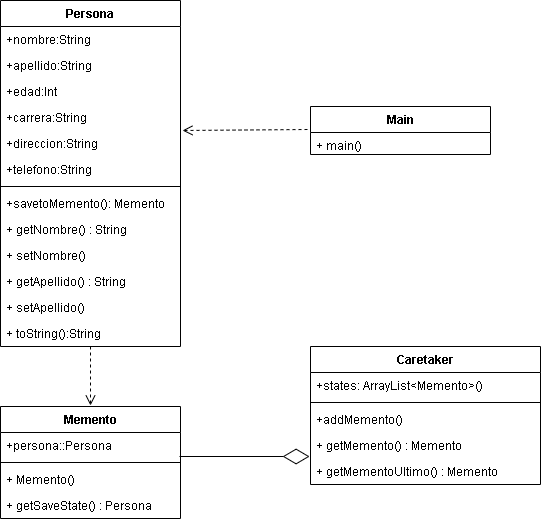

The diagram above was exported from draw.io. Its source (the exported page's mxGraphModel, read from the mxfile embedded in the PNG):
<mxGraphModel dx="1422" dy="1963" grid="1" gridSize="10" guides="1" tooltips="1" connect="1" arrows="1" fold="1" page="1" pageScale="1" pageWidth="827" pageHeight="1169" math="0" shadow="0">
  <root>
    <mxCell id="pP7u758CfeReUvyUf6h--0" />
    <mxCell id="pP7u758CfeReUvyUf6h--1" parent="pP7u758CfeReUvyUf6h--0" />
    <mxCell id="dcWW14y4JdvuiCIoZX7g-18" value="" style="endArrow=diamondThin;endFill=0;endSize=24;html=1;entryX=-0.004;entryY=0.923;entryDx=0;entryDy=0;entryPerimeter=0;" parent="pP7u758CfeReUvyUf6h--1" target="dcWW14y4JdvuiCIoZX7g-1" edge="1">
      <mxGeometry width="160" relative="1" as="geometry">
        <mxPoint x="359" y="450" as="sourcePoint" />
        <mxPoint x="364" y="470" as="targetPoint" />
      </mxGeometry>
    </mxCell>
    <mxCell id="BNRmd-4wrcndXWbBycIj-19" value="Memento" style="swimlane;fontStyle=1;align=center;verticalAlign=top;childLayout=stackLayout;horizontal=1;startSize=26;horizontalStack=0;resizeParent=1;resizeParentMax=0;resizeLast=0;collapsible=1;marginBottom=0;" parent="pP7u758CfeReUvyUf6h--1" vertex="1">
      <mxGeometry x="180" y="400" width="180" height="112" as="geometry" />
    </mxCell>
    <mxCell id="BNRmd-4wrcndXWbBycIj-20" value="+persona::Persona" style="text;strokeColor=none;fillColor=none;align=left;verticalAlign=top;spacingLeft=4;spacingRight=4;overflow=hidden;rotatable=0;points=[[0,0.5],[1,0.5]];portConstraint=eastwest;" parent="BNRmd-4wrcndXWbBycIj-19" vertex="1">
      <mxGeometry y="26" width="180" height="26" as="geometry" />
    </mxCell>
    <mxCell id="BNRmd-4wrcndXWbBycIj-22" value="" style="line;strokeWidth=1;fillColor=none;align=left;verticalAlign=middle;spacingTop=-1;spacingLeft=3;spacingRight=3;rotatable=0;labelPosition=right;points=[];portConstraint=eastwest;" parent="BNRmd-4wrcndXWbBycIj-19" vertex="1">
      <mxGeometry y="52" width="180" height="8" as="geometry" />
    </mxCell>
    <mxCell id="BNRmd-4wrcndXWbBycIj-27" value="+ Memento() " style="text;strokeColor=none;fillColor=none;align=left;verticalAlign=top;spacingLeft=4;spacingRight=4;overflow=hidden;rotatable=0;points=[[0,0.5],[1,0.5]];portConstraint=eastwest;" parent="BNRmd-4wrcndXWbBycIj-19" vertex="1">
      <mxGeometry y="60" width="180" height="26" as="geometry" />
    </mxCell>
    <mxCell id="BNRmd-4wrcndXWbBycIj-26" value="+ getSaveState() : Persona" style="text;strokeColor=none;fillColor=none;align=left;verticalAlign=top;spacingLeft=4;spacingRight=4;overflow=hidden;rotatable=0;points=[[0,0.5],[1,0.5]];portConstraint=eastwest;" parent="BNRmd-4wrcndXWbBycIj-19" vertex="1">
      <mxGeometry y="86" width="180" height="26" as="geometry" />
    </mxCell>
    <mxCell id="BNRmd-4wrcndXWbBycIj-28" value="Persona" style="swimlane;fontStyle=1;align=center;verticalAlign=top;childLayout=stackLayout;horizontal=1;startSize=26;horizontalStack=0;resizeParent=1;resizeParentMax=0;resizeLast=0;collapsible=1;marginBottom=0;" parent="pP7u758CfeReUvyUf6h--1" vertex="1">
      <mxGeometry x="180" y="-6" width="180" height="346" as="geometry" />
    </mxCell>
    <mxCell id="BNRmd-4wrcndXWbBycIj-29" value="+nombre:String" style="text;strokeColor=none;fillColor=none;align=left;verticalAlign=top;spacingLeft=4;spacingRight=4;overflow=hidden;rotatable=0;points=[[0,0.5],[1,0.5]];portConstraint=eastwest;" parent="BNRmd-4wrcndXWbBycIj-28" vertex="1">
      <mxGeometry y="26" width="180" height="26" as="geometry" />
    </mxCell>
    <mxCell id="dcWW14y4JdvuiCIoZX7g-2" value="+apellido:String" style="text;strokeColor=none;fillColor=none;align=left;verticalAlign=top;spacingLeft=4;spacingRight=4;overflow=hidden;rotatable=0;points=[[0,0.5],[1,0.5]];portConstraint=eastwest;" parent="BNRmd-4wrcndXWbBycIj-28" vertex="1">
      <mxGeometry y="52" width="180" height="26" as="geometry" />
    </mxCell>
    <mxCell id="dcWW14y4JdvuiCIoZX7g-3" value="+edad:Int" style="text;strokeColor=none;fillColor=none;align=left;verticalAlign=top;spacingLeft=4;spacingRight=4;overflow=hidden;rotatable=0;points=[[0,0.5],[1,0.5]];portConstraint=eastwest;" parent="BNRmd-4wrcndXWbBycIj-28" vertex="1">
      <mxGeometry y="78" width="180" height="26" as="geometry" />
    </mxCell>
    <mxCell id="dcWW14y4JdvuiCIoZX7g-4" value="+carrera:String" style="text;strokeColor=none;fillColor=none;align=left;verticalAlign=top;spacingLeft=4;spacingRight=4;overflow=hidden;rotatable=0;points=[[0,0.5],[1,0.5]];portConstraint=eastwest;" parent="BNRmd-4wrcndXWbBycIj-28" vertex="1">
      <mxGeometry y="104" width="180" height="26" as="geometry" />
    </mxCell>
    <mxCell id="dcWW14y4JdvuiCIoZX7g-5" value="+direccion:String" style="text;strokeColor=none;fillColor=none;align=left;verticalAlign=top;spacingLeft=4;spacingRight=4;overflow=hidden;rotatable=0;points=[[0,0.5],[1,0.5]];portConstraint=eastwest;" parent="BNRmd-4wrcndXWbBycIj-28" vertex="1">
      <mxGeometry y="130" width="180" height="26" as="geometry" />
    </mxCell>
    <mxCell id="dcWW14y4JdvuiCIoZX7g-6" value="+telefono:String" style="text;strokeColor=none;fillColor=none;align=left;verticalAlign=top;spacingLeft=4;spacingRight=4;overflow=hidden;rotatable=0;points=[[0,0.5],[1,0.5]];portConstraint=eastwest;" parent="BNRmd-4wrcndXWbBycIj-28" vertex="1">
      <mxGeometry y="156" width="180" height="26" as="geometry" />
    </mxCell>
    <mxCell id="BNRmd-4wrcndXWbBycIj-31" value="" style="line;strokeWidth=1;fillColor=none;align=left;verticalAlign=middle;spacingTop=-1;spacingLeft=3;spacingRight=3;rotatable=0;labelPosition=right;points=[];portConstraint=eastwest;" parent="BNRmd-4wrcndXWbBycIj-28" vertex="1">
      <mxGeometry y="182" width="180" height="8" as="geometry" />
    </mxCell>
    <mxCell id="BNRmd-4wrcndXWbBycIj-32" value="+savetoMemento(): Memento" style="text;strokeColor=none;fillColor=none;align=left;verticalAlign=top;spacingLeft=4;spacingRight=4;overflow=hidden;rotatable=0;points=[[0,0.5],[1,0.5]];portConstraint=eastwest;" parent="BNRmd-4wrcndXWbBycIj-28" vertex="1">
      <mxGeometry y="190" width="180" height="26" as="geometry" />
    </mxCell>
    <mxCell id="BNRmd-4wrcndXWbBycIj-33" value="+ getNombre() : String" style="text;strokeColor=none;fillColor=none;align=left;verticalAlign=top;spacingLeft=4;spacingRight=4;overflow=hidden;rotatable=0;points=[[0,0.5],[1,0.5]];portConstraint=eastwest;" parent="BNRmd-4wrcndXWbBycIj-28" vertex="1">
      <mxGeometry y="216" width="180" height="26" as="geometry" />
    </mxCell>
    <mxCell id="BNRmd-4wrcndXWbBycIj-34" value="+ setNombre() " style="text;strokeColor=none;fillColor=none;align=left;verticalAlign=top;spacingLeft=4;spacingRight=4;overflow=hidden;rotatable=0;points=[[0,0.5],[1,0.5]];portConstraint=eastwest;" parent="BNRmd-4wrcndXWbBycIj-28" vertex="1">
      <mxGeometry y="242" width="180" height="26" as="geometry" />
    </mxCell>
    <mxCell id="dcWW14y4JdvuiCIoZX7g-7" value="+ getApellido() : String" style="text;strokeColor=none;fillColor=none;align=left;verticalAlign=top;spacingLeft=4;spacingRight=4;overflow=hidden;rotatable=0;points=[[0,0.5],[1,0.5]];portConstraint=eastwest;" parent="BNRmd-4wrcndXWbBycIj-28" vertex="1">
      <mxGeometry y="268" width="180" height="26" as="geometry" />
    </mxCell>
    <mxCell id="dcWW14y4JdvuiCIoZX7g-8" value="+ setApellido() " style="text;strokeColor=none;fillColor=none;align=left;verticalAlign=top;spacingLeft=4;spacingRight=4;overflow=hidden;rotatable=0;points=[[0,0.5],[1,0.5]];portConstraint=eastwest;" parent="BNRmd-4wrcndXWbBycIj-28" vertex="1">
      <mxGeometry y="294" width="180" height="26" as="geometry" />
    </mxCell>
    <mxCell id="dcWW14y4JdvuiCIoZX7g-17" value="+ toString():String " style="text;strokeColor=none;fillColor=none;align=left;verticalAlign=top;spacingLeft=4;spacingRight=4;overflow=hidden;rotatable=0;points=[[0,0.5],[1,0.5]];portConstraint=eastwest;" parent="BNRmd-4wrcndXWbBycIj-28" vertex="1">
      <mxGeometry y="320" width="180" height="26" as="geometry" />
    </mxCell>
    <mxCell id="BNRmd-4wrcndXWbBycIj-17" value="Main" style="swimlane;fontStyle=1;align=center;verticalAlign=top;childLayout=stackLayout;horizontal=1;startSize=26;horizontalStack=0;resizeParent=1;resizeParentMax=0;resizeLast=0;collapsible=1;marginBottom=0;" parent="pP7u758CfeReUvyUf6h--1" vertex="1">
      <mxGeometry x="490" y="100" width="180" height="48" as="geometry" />
    </mxCell>
    <mxCell id="BNRmd-4wrcndXWbBycIj-18" value="+ main()" style="text;strokeColor=none;fillColor=none;align=left;verticalAlign=top;spacingLeft=4;spacingRight=4;overflow=hidden;rotatable=0;points=[[0,0.5],[1,0.5]];portConstraint=eastwest;" parent="BNRmd-4wrcndXWbBycIj-17" vertex="1">
      <mxGeometry y="26" width="180" height="22" as="geometry" />
    </mxCell>
    <mxCell id="dcWW14y4JdvuiCIoZX7g-21" value="" style="html=1;verticalAlign=bottom;endArrow=open;dashed=1;endSize=8;" parent="pP7u758CfeReUvyUf6h--1" edge="1" source="dcWW14y4JdvuiCIoZX7g-17">
      <mxGeometry relative="1" as="geometry">
        <mxPoint x="242" y="338" as="sourcePoint" />
        <mxPoint x="270" y="399" as="targetPoint" />
      </mxGeometry>
    </mxCell>
    <mxCell id="dcWW14y4JdvuiCIoZX7g-22" value="" style="html=1;verticalAlign=bottom;endArrow=open;dashed=1;endSize=8;" parent="pP7u758CfeReUvyUf6h--1" edge="1">
      <mxGeometry relative="1" as="geometry">
        <mxPoint x="487" y="123" as="sourcePoint" />
        <mxPoint x="362" y="124" as="targetPoint" />
      </mxGeometry>
    </mxCell>
    <mxCell id="BNRmd-4wrcndXWbBycIj-8" value="Caretaker" style="swimlane;fontStyle=1;align=center;verticalAlign=top;childLayout=stackLayout;horizontal=1;startSize=26;horizontalStack=0;resizeParent=1;resizeParentMax=0;resizeLast=0;collapsible=1;marginBottom=0;" parent="pP7u758CfeReUvyUf6h--1" vertex="1">
      <mxGeometry x="490" y="340" width="230" height="138" as="geometry" />
    </mxCell>
    <mxCell id="dcWW14y4JdvuiCIoZX7g-0" value="+states: ArrayList&lt;Memento&gt;()" style="text;strokeColor=none;fillColor=none;align=left;verticalAlign=top;spacingLeft=4;spacingRight=4;overflow=hidden;rotatable=0;points=[[0,0.5],[1,0.5]];portConstraint=eastwest;" parent="BNRmd-4wrcndXWbBycIj-8" vertex="1">
      <mxGeometry y="26" width="230" height="26" as="geometry" />
    </mxCell>
    <mxCell id="BNRmd-4wrcndXWbBycIj-11" value="" style="line;strokeWidth=1;fillColor=none;align=left;verticalAlign=middle;spacingTop=-1;spacingLeft=3;spacingRight=3;rotatable=0;labelPosition=right;points=[];portConstraint=eastwest;" parent="BNRmd-4wrcndXWbBycIj-8" vertex="1">
      <mxGeometry y="52" width="230" height="8" as="geometry" />
    </mxCell>
    <mxCell id="BNRmd-4wrcndXWbBycIj-12" value="+addMemento()" style="text;strokeColor=none;fillColor=none;align=left;verticalAlign=top;spacingLeft=4;spacingRight=4;overflow=hidden;rotatable=0;points=[[0,0.5],[1,0.5]];portConstraint=eastwest;" parent="BNRmd-4wrcndXWbBycIj-8" vertex="1">
      <mxGeometry y="60" width="230" height="26" as="geometry" />
    </mxCell>
    <mxCell id="dcWW14y4JdvuiCIoZX7g-1" value="+ getMemento() : Memento" style="text;strokeColor=none;fillColor=none;align=left;verticalAlign=top;spacingLeft=4;spacingRight=4;overflow=hidden;rotatable=0;points=[[0,0.5],[1,0.5]];portConstraint=eastwest;" parent="BNRmd-4wrcndXWbBycIj-8" vertex="1">
      <mxGeometry y="86" width="230" height="26" as="geometry" />
    </mxCell>
    <mxCell id="BNRmd-4wrcndXWbBycIj-13" value="+ getMementoUltimo() : Memento" style="text;strokeColor=none;fillColor=none;align=left;verticalAlign=top;spacingLeft=4;spacingRight=4;overflow=hidden;rotatable=0;points=[[0,0.5],[1,0.5]];portConstraint=eastwest;" parent="BNRmd-4wrcndXWbBycIj-8" vertex="1">
      <mxGeometry y="112" width="230" height="26" as="geometry" />
    </mxCell>
  </root>
</mxGraphModel>